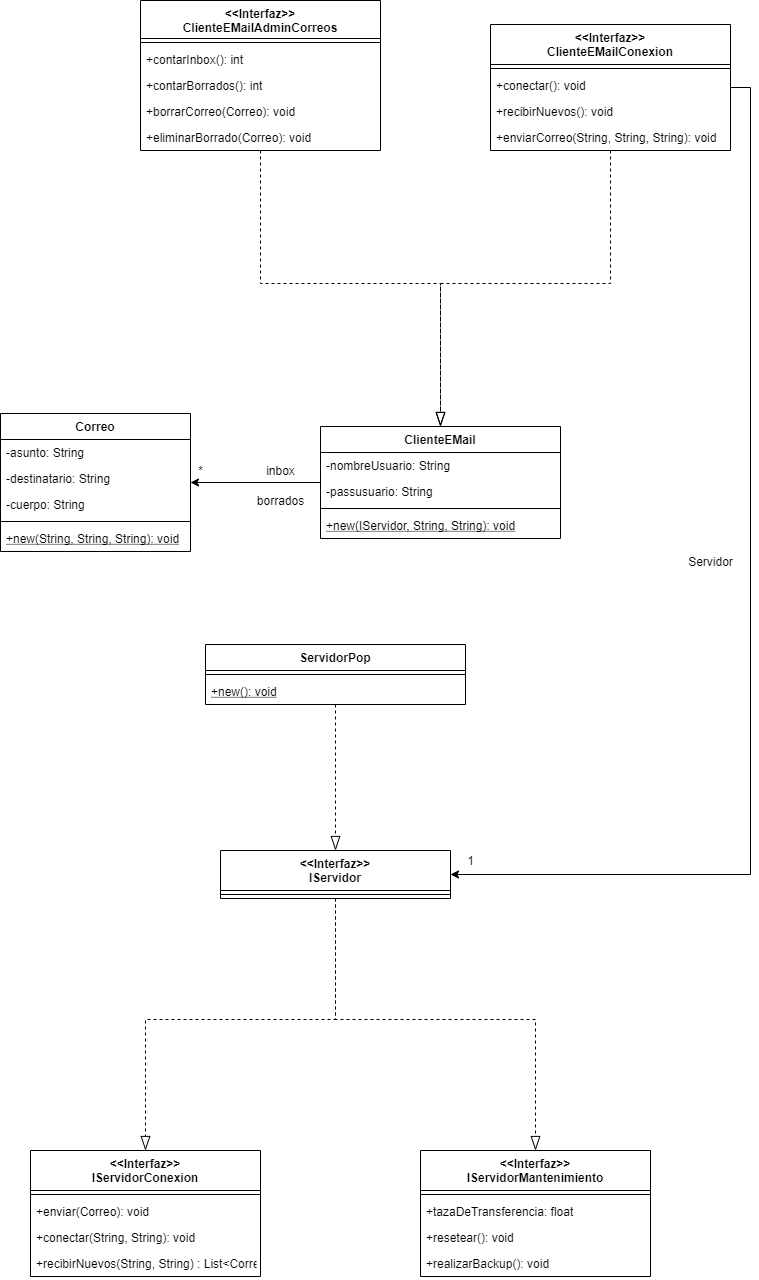

The diagram above was exported from draw.io. Its source (the exported page's mxGraphModel, read from the mxfile embedded in the PNG):
<mxGraphModel dx="1086" dy="1975" grid="1" gridSize="10" guides="1" tooltips="1" connect="1" arrows="1" fold="1" page="1" pageScale="1" pageWidth="827" pageHeight="1169" math="0" shadow="0">
  <root>
    <mxCell id="0" />
    <mxCell id="1" parent="0" />
    <mxCell id="b9Ze_zQq_krYdVnnzuj8-17" style="edgeStyle=orthogonalEdgeStyle;rounded=0;orthogonalLoop=1;jettySize=auto;html=1;dashed=1;exitX=0.5;exitY=1;exitDx=0;exitDy=0;entryX=0.5;entryY=0;entryDx=0;entryDy=0;endArrow=blockThin;endFill=0;endSize=12;startSize=12;" parent="1" source="b9Ze_zQq_krYdVnnzuj8-5" target="b9Ze_zQq_krYdVnnzuj8-13" edge="1">
      <mxGeometry relative="1" as="geometry">
        <mxPoint x="470" y="390" as="targetPoint" />
      </mxGeometry>
    </mxCell>
    <mxCell id="b9Ze_zQq_krYdVnnzuj8-1" value="Correo" style="swimlane;fontStyle=1;align=center;verticalAlign=top;childLayout=stackLayout;horizontal=1;startSize=26;horizontalStack=0;resizeParent=1;resizeParentMax=0;resizeLast=0;collapsible=1;marginBottom=0;" parent="1" vertex="1">
      <mxGeometry x="50" y="83" width="190" height="138" as="geometry">
        <mxRectangle x="50" y="83" width="70" height="26" as="alternateBounds" />
      </mxGeometry>
    </mxCell>
    <mxCell id="MbBoGiZzP_msu_LZ0_qZ-10" value="-asunto: String" style="text;strokeColor=none;fillColor=none;align=left;verticalAlign=top;spacingLeft=4;spacingRight=4;overflow=hidden;rotatable=0;points=[[0,0.5],[1,0.5]];portConstraint=eastwest;" parent="b9Ze_zQq_krYdVnnzuj8-1" vertex="1">
      <mxGeometry y="26" width="190" height="26" as="geometry" />
    </mxCell>
    <mxCell id="MbBoGiZzP_msu_LZ0_qZ-11" value="-destinatario: String" style="text;strokeColor=none;fillColor=none;align=left;verticalAlign=top;spacingLeft=4;spacingRight=4;overflow=hidden;rotatable=0;points=[[0,0.5],[1,0.5]];portConstraint=eastwest;" parent="b9Ze_zQq_krYdVnnzuj8-1" vertex="1">
      <mxGeometry y="52" width="190" height="26" as="geometry" />
    </mxCell>
    <mxCell id="MbBoGiZzP_msu_LZ0_qZ-12" value="-cuerpo: String" style="text;strokeColor=none;fillColor=none;align=left;verticalAlign=top;spacingLeft=4;spacingRight=4;overflow=hidden;rotatable=0;points=[[0,0.5],[1,0.5]];portConstraint=eastwest;" parent="b9Ze_zQq_krYdVnnzuj8-1" vertex="1">
      <mxGeometry y="78" width="190" height="26" as="geometry" />
    </mxCell>
    <mxCell id="b9Ze_zQq_krYdVnnzuj8-3" value="" style="line;strokeWidth=1;fillColor=none;align=left;verticalAlign=middle;spacingTop=-1;spacingLeft=3;spacingRight=3;rotatable=0;labelPosition=right;points=[];portConstraint=eastwest;" parent="b9Ze_zQq_krYdVnnzuj8-1" vertex="1">
      <mxGeometry y="104" width="190" height="8" as="geometry" />
    </mxCell>
    <mxCell id="b9Ze_zQq_krYdVnnzuj8-4" value="+new(String, String, String): void" style="text;strokeColor=none;fillColor=none;align=left;verticalAlign=top;spacingLeft=4;spacingRight=4;overflow=hidden;rotatable=0;points=[[0,0.5],[1,0.5]];portConstraint=eastwest;fontStyle=4" parent="b9Ze_zQq_krYdVnnzuj8-1" vertex="1">
      <mxGeometry y="112" width="190" height="26" as="geometry" />
    </mxCell>
    <mxCell id="b9Ze_zQq_krYdVnnzuj8-5" value="ServidorPop" style="swimlane;fontStyle=1;align=center;verticalAlign=top;childLayout=stackLayout;horizontal=1;startSize=26;horizontalStack=0;resizeParent=1;resizeParentMax=0;resizeLast=0;collapsible=1;marginBottom=0;" parent="1" vertex="1">
      <mxGeometry x="255" y="314" width="260" height="60" as="geometry">
        <mxRectangle x="330" y="314" width="110" height="26" as="alternateBounds" />
      </mxGeometry>
    </mxCell>
    <mxCell id="b9Ze_zQq_krYdVnnzuj8-7" value="" style="line;strokeWidth=1;fillColor=none;align=left;verticalAlign=middle;spacingTop=-1;spacingLeft=3;spacingRight=3;rotatable=0;labelPosition=right;points=[];portConstraint=eastwest;" parent="b9Ze_zQq_krYdVnnzuj8-5" vertex="1">
      <mxGeometry y="26" width="260" height="8" as="geometry" />
    </mxCell>
    <mxCell id="b9Ze_zQq_krYdVnnzuj8-12" value="+new(): void" style="text;strokeColor=none;fillColor=none;align=left;verticalAlign=top;spacingLeft=4;spacingRight=4;overflow=hidden;rotatable=0;points=[[0,0.5],[1,0.5]];portConstraint=eastwest;fontStyle=4" parent="b9Ze_zQq_krYdVnnzuj8-5" vertex="1">
      <mxGeometry y="34" width="260" height="26" as="geometry" />
    </mxCell>
    <mxCell id="b9Ze_zQq_krYdVnnzuj8-19" style="edgeStyle=orthogonalEdgeStyle;rounded=0;orthogonalLoop=1;jettySize=auto;html=1;exitX=0;exitY=0.5;exitDx=0;exitDy=0;entryX=1;entryY=0.5;entryDx=0;entryDy=0;" parent="1" source="b9Ze_zQq_krYdVnnzuj8-9" target="b9Ze_zQq_krYdVnnzuj8-1" edge="1">
      <mxGeometry relative="1" as="geometry">
        <mxPoint x="270" y="160" as="targetPoint" />
        <mxPoint x="360" y="140" as="sourcePoint" />
      </mxGeometry>
    </mxCell>
    <mxCell id="b9Ze_zQq_krYdVnnzuj8-20" style="edgeStyle=orthogonalEdgeStyle;rounded=0;orthogonalLoop=1;jettySize=auto;html=1;entryX=1;entryY=0.5;entryDx=0;entryDy=0;exitX=1;exitY=0.5;exitDx=0;exitDy=0;" parent="1" source="SwqXZqQIZQNdqPKKSt0g-20" target="b9Ze_zQq_krYdVnnzuj8-13" edge="1">
      <mxGeometry relative="1" as="geometry">
        <mxPoint x="930" y="-200" as="sourcePoint" />
        <mxPoint x="580" y="550" as="targetPoint" />
      </mxGeometry>
    </mxCell>
    <mxCell id="SwqXZqQIZQNdqPKKSt0g-32" value="" style="edgeStyle=orthogonalEdgeStyle;rounded=0;orthogonalLoop=1;jettySize=auto;html=1;dashed=1;endFill=0;endArrow=blockThin;endSize=12;startSize=12;" parent="1" source="SwqXZqQIZQNdqPKKSt0g-20" target="b9Ze_zQq_krYdVnnzuj8-9" edge="1">
      <mxGeometry relative="1" as="geometry" />
    </mxCell>
    <mxCell id="SwqXZqQIZQNdqPKKSt0g-46" value="" style="edgeStyle=orthogonalEdgeStyle;rounded=0;orthogonalLoop=1;jettySize=auto;html=1;dashed=1;endFill=0;endArrow=blockThin;endSize=12;startSize=12;" parent="1" source="SwqXZqQIZQNdqPKKSt0g-34" target="b9Ze_zQq_krYdVnnzuj8-9" edge="1">
      <mxGeometry relative="1" as="geometry" />
    </mxCell>
    <mxCell id="b9Ze_zQq_krYdVnnzuj8-9" value="ClienteEMail" style="swimlane;fontStyle=1;align=center;verticalAlign=top;childLayout=stackLayout;horizontal=1;startSize=26;horizontalStack=0;resizeParent=1;resizeParentMax=0;resizeLast=0;collapsible=1;marginBottom=0;" parent="1" vertex="1">
      <mxGeometry x="370" y="96" width="240" height="112" as="geometry">
        <mxRectangle x="370" y="87" width="100" height="26" as="alternateBounds" />
      </mxGeometry>
    </mxCell>
    <mxCell id="b9Ze_zQq_krYdVnnzuj8-18" value="-nombreUsuario: String" style="text;strokeColor=none;fillColor=none;align=left;verticalAlign=top;spacingLeft=4;spacingRight=4;overflow=hidden;rotatable=0;points=[[0,0.5],[1,0.5]];portConstraint=eastwest;" parent="b9Ze_zQq_krYdVnnzuj8-9" vertex="1">
      <mxGeometry y="26" width="240" height="26" as="geometry" />
    </mxCell>
    <mxCell id="b9Ze_zQq_krYdVnnzuj8-10" value="-passusuario: String" style="text;strokeColor=none;fillColor=none;align=left;verticalAlign=top;spacingLeft=4;spacingRight=4;overflow=hidden;rotatable=0;points=[[0,0.5],[1,0.5]];portConstraint=eastwest;" parent="b9Ze_zQq_krYdVnnzuj8-9" vertex="1">
      <mxGeometry y="52" width="240" height="26" as="geometry" />
    </mxCell>
    <mxCell id="b9Ze_zQq_krYdVnnzuj8-11" value="" style="line;strokeWidth=1;fillColor=none;align=left;verticalAlign=middle;spacingTop=-1;spacingLeft=3;spacingRight=3;rotatable=0;labelPosition=right;points=[];portConstraint=eastwest;" parent="b9Ze_zQq_krYdVnnzuj8-9" vertex="1">
      <mxGeometry y="78" width="240" height="8" as="geometry" />
    </mxCell>
    <mxCell id="SwqXZqQIZQNdqPKKSt0g-47" value="+new(IServidor, String, String): void" style="text;strokeColor=none;fillColor=none;align=left;verticalAlign=top;spacingLeft=4;spacingRight=4;overflow=hidden;rotatable=0;points=[[0,0.5],[1,0.5]];portConstraint=eastwest;fontStyle=4" parent="b9Ze_zQq_krYdVnnzuj8-9" vertex="1">
      <mxGeometry y="86" width="240" height="26" as="geometry" />
    </mxCell>
    <mxCell id="SwqXZqQIZQNdqPKKSt0g-10" value="" style="edgeStyle=orthogonalEdgeStyle;rounded=0;orthogonalLoop=1;jettySize=auto;html=1;dashed=1;endFill=0;endArrow=blockThin;endSize=12;startSize=12;" parent="1" source="b9Ze_zQq_krYdVnnzuj8-13" target="SwqXZqQIZQNdqPKKSt0g-2" edge="1">
      <mxGeometry relative="1" as="geometry" />
    </mxCell>
    <mxCell id="SwqXZqQIZQNdqPKKSt0g-19" value="" style="edgeStyle=orthogonalEdgeStyle;rounded=0;orthogonalLoop=1;jettySize=auto;html=1;dashed=1;endFill=0;endArrow=blockThin;endSize=12;startSize=12;" parent="1" source="b9Ze_zQq_krYdVnnzuj8-13" target="SwqXZqQIZQNdqPKKSt0g-11" edge="1">
      <mxGeometry relative="1" as="geometry" />
    </mxCell>
    <mxCell id="b9Ze_zQq_krYdVnnzuj8-13" value="&lt;&lt;Interfaz&gt;&gt;&#10;IServidor" style="swimlane;fontStyle=1;align=center;verticalAlign=top;childLayout=stackLayout;horizontal=1;startSize=40;horizontalStack=0;resizeParent=1;resizeParentMax=0;resizeLast=0;collapsible=1;marginBottom=0;" parent="1" vertex="1">
      <mxGeometry x="270" y="520" width="230" height="48" as="geometry" />
    </mxCell>
    <mxCell id="b9Ze_zQq_krYdVnnzuj8-15" value="" style="line;strokeWidth=1;fillColor=none;align=left;verticalAlign=middle;spacingTop=-1;spacingLeft=3;spacingRight=3;rotatable=0;labelPosition=right;points=[];portConstraint=eastwest;" parent="b9Ze_zQq_krYdVnnzuj8-13" vertex="1">
      <mxGeometry y="40" width="230" height="8" as="geometry" />
    </mxCell>
    <mxCell id="b9Ze_zQq_krYdVnnzuj8-21" value="1" style="text;html=1;align=center;verticalAlign=middle;resizable=0;points=[];autosize=1;strokeColor=none;" parent="1" vertex="1">
      <mxGeometry x="510" y="520" width="20" height="20" as="geometry" />
    </mxCell>
    <mxCell id="b9Ze_zQq_krYdVnnzuj8-22" value="*" style="text;html=1;align=center;verticalAlign=middle;resizable=0;points=[];autosize=1;strokeColor=none;" parent="1" vertex="1">
      <mxGeometry x="240" y="130" width="20" height="20" as="geometry" />
    </mxCell>
    <mxCell id="MbBoGiZzP_msu_LZ0_qZ-8" value="inbox" style="text;html=1;align=center;verticalAlign=middle;resizable=0;points=[];autosize=1;strokeColor=none;" parent="1" vertex="1">
      <mxGeometry x="310" y="130" width="40" height="20" as="geometry" />
    </mxCell>
    <mxCell id="MbBoGiZzP_msu_LZ0_qZ-9" value="borrados" style="text;html=1;align=center;verticalAlign=middle;resizable=0;points=[];autosize=1;strokeColor=none;" parent="1" vertex="1">
      <mxGeometry x="300" y="160" width="60" height="20" as="geometry" />
    </mxCell>
    <mxCell id="SwqXZqQIZQNdqPKKSt0g-2" value="&lt;&lt;Interfaz&gt;&gt;&#10;IServidorConexion" style="swimlane;fontStyle=1;align=center;verticalAlign=top;childLayout=stackLayout;horizontal=1;startSize=40;horizontalStack=0;resizeParent=1;resizeParentMax=0;resizeLast=0;collapsible=1;marginBottom=0;" parent="1" vertex="1">
      <mxGeometry x="80" y="820" width="230" height="126" as="geometry" />
    </mxCell>
    <mxCell id="SwqXZqQIZQNdqPKKSt0g-3" value="" style="line;strokeWidth=1;fillColor=none;align=left;verticalAlign=middle;spacingTop=-1;spacingLeft=3;spacingRight=3;rotatable=0;labelPosition=right;points=[];portConstraint=eastwest;" parent="SwqXZqQIZQNdqPKKSt0g-2" vertex="1">
      <mxGeometry y="40" width="230" height="8" as="geometry" />
    </mxCell>
    <mxCell id="SwqXZqQIZQNdqPKKSt0g-4" value="+enviar(Correo): void" style="text;strokeColor=none;fillColor=none;align=left;verticalAlign=top;spacingLeft=4;spacingRight=4;overflow=hidden;rotatable=0;points=[[0,0.5],[1,0.5]];portConstraint=eastwest;" parent="SwqXZqQIZQNdqPKKSt0g-2" vertex="1">
      <mxGeometry y="48" width="230" height="26" as="geometry" />
    </mxCell>
    <mxCell id="SwqXZqQIZQNdqPKKSt0g-8" value="+conectar(String, String): void" style="text;strokeColor=none;fillColor=none;align=left;verticalAlign=top;spacingLeft=4;spacingRight=4;overflow=hidden;rotatable=0;points=[[0,0.5],[1,0.5]];portConstraint=eastwest;" parent="SwqXZqQIZQNdqPKKSt0g-2" vertex="1">
      <mxGeometry y="74" width="230" height="26" as="geometry" />
    </mxCell>
    <mxCell id="SwqXZqQIZQNdqPKKSt0g-9" value="+recibirNuevos(String, String) : List&lt;Correo&gt;" style="text;strokeColor=none;fillColor=none;align=left;verticalAlign=top;spacingLeft=4;spacingRight=4;overflow=hidden;rotatable=0;points=[[0,0.5],[1,0.5]];portConstraint=eastwest;" parent="SwqXZqQIZQNdqPKKSt0g-2" vertex="1">
      <mxGeometry y="100" width="230" height="26" as="geometry" />
    </mxCell>
    <mxCell id="SwqXZqQIZQNdqPKKSt0g-11" value="&lt;&lt;Interfaz&gt;&gt;&#10;IServidorMantenimiento" style="swimlane;fontStyle=1;align=center;verticalAlign=top;childLayout=stackLayout;horizontal=1;startSize=40;horizontalStack=0;resizeParent=1;resizeParentMax=0;resizeLast=0;collapsible=1;marginBottom=0;" parent="1" vertex="1">
      <mxGeometry x="470" y="820" width="230" height="126" as="geometry" />
    </mxCell>
    <mxCell id="SwqXZqQIZQNdqPKKSt0g-12" value="" style="line;strokeWidth=1;fillColor=none;align=left;verticalAlign=middle;spacingTop=-1;spacingLeft=3;spacingRight=3;rotatable=0;labelPosition=right;points=[];portConstraint=eastwest;" parent="SwqXZqQIZQNdqPKKSt0g-11" vertex="1">
      <mxGeometry y="40" width="230" height="8" as="geometry" />
    </mxCell>
    <mxCell id="SwqXZqQIZQNdqPKKSt0g-14" value="+tazaDeTransferencia: float" style="text;strokeColor=none;fillColor=none;align=left;verticalAlign=top;spacingLeft=4;spacingRight=4;overflow=hidden;rotatable=0;points=[[0,0.5],[1,0.5]];portConstraint=eastwest;" parent="SwqXZqQIZQNdqPKKSt0g-11" vertex="1">
      <mxGeometry y="48" width="230" height="26" as="geometry" />
    </mxCell>
    <mxCell id="SwqXZqQIZQNdqPKKSt0g-15" value="+resetear(): void" style="text;strokeColor=none;fillColor=none;align=left;verticalAlign=top;spacingLeft=4;spacingRight=4;overflow=hidden;rotatable=0;points=[[0,0.5],[1,0.5]];portConstraint=eastwest;" parent="SwqXZqQIZQNdqPKKSt0g-11" vertex="1">
      <mxGeometry y="74" width="230" height="26" as="geometry" />
    </mxCell>
    <mxCell id="SwqXZqQIZQNdqPKKSt0g-16" value="+realizarBackup(): void" style="text;strokeColor=none;fillColor=none;align=left;verticalAlign=top;spacingLeft=4;spacingRight=4;overflow=hidden;rotatable=0;points=[[0,0.5],[1,0.5]];portConstraint=eastwest;" parent="SwqXZqQIZQNdqPKKSt0g-11" vertex="1">
      <mxGeometry y="100" width="230" height="26" as="geometry" />
    </mxCell>
    <mxCell id="SwqXZqQIZQNdqPKKSt0g-20" value="&lt;&lt;Interfaz&gt;&gt;&#10;ClienteEMailConexion" style="swimlane;fontStyle=1;align=center;verticalAlign=top;childLayout=stackLayout;horizontal=1;startSize=40;horizontalStack=0;resizeParent=1;resizeParentMax=0;resizeLast=0;collapsible=1;marginBottom=0;" parent="1" vertex="1">
      <mxGeometry x="540" y="-306" width="240" height="126" as="geometry">
        <mxRectangle x="660" y="-310" width="100" height="26" as="alternateBounds" />
      </mxGeometry>
    </mxCell>
    <mxCell id="SwqXZqQIZQNdqPKKSt0g-23" value="" style="line;strokeWidth=1;fillColor=none;align=left;verticalAlign=middle;spacingTop=-1;spacingLeft=3;spacingRight=3;rotatable=0;labelPosition=right;points=[];portConstraint=eastwest;" parent="SwqXZqQIZQNdqPKKSt0g-20" vertex="1">
      <mxGeometry y="40" width="240" height="8" as="geometry" />
    </mxCell>
    <mxCell id="SwqXZqQIZQNdqPKKSt0g-25" value="+conectar(): void" style="text;strokeColor=none;fillColor=none;align=left;verticalAlign=top;spacingLeft=4;spacingRight=4;overflow=hidden;rotatable=0;points=[[0,0.5],[1,0.5]];portConstraint=eastwest;" parent="SwqXZqQIZQNdqPKKSt0g-20" vertex="1">
      <mxGeometry y="48" width="240" height="26" as="geometry" />
    </mxCell>
    <mxCell id="SwqXZqQIZQNdqPKKSt0g-30" value="+recibirNuevos(): void" style="text;strokeColor=none;fillColor=none;align=left;verticalAlign=top;spacingLeft=4;spacingRight=4;overflow=hidden;rotatable=0;points=[[0,0.5],[1,0.5]];portConstraint=eastwest;" parent="SwqXZqQIZQNdqPKKSt0g-20" vertex="1">
      <mxGeometry y="74" width="240" height="26" as="geometry" />
    </mxCell>
    <mxCell id="SwqXZqQIZQNdqPKKSt0g-31" value="+enviarCorreo(String, String, String): void" style="text;strokeColor=none;fillColor=none;align=left;verticalAlign=top;spacingLeft=4;spacingRight=4;overflow=hidden;rotatable=0;points=[[0,0.5],[1,0.5]];portConstraint=eastwest;" parent="SwqXZqQIZQNdqPKKSt0g-20" vertex="1">
      <mxGeometry y="100" width="240" height="26" as="geometry" />
    </mxCell>
    <mxCell id="SwqXZqQIZQNdqPKKSt0g-34" value="&lt;&lt;Interfaz&gt;&gt;&#10;ClienteEMailAdminCorreos" style="swimlane;fontStyle=1;align=center;verticalAlign=top;childLayout=stackLayout;horizontal=1;startSize=38;horizontalStack=0;resizeParent=1;resizeParentMax=0;resizeLast=0;collapsible=1;marginBottom=0;" parent="1" vertex="1">
      <mxGeometry x="190" y="-330" width="240" height="150" as="geometry">
        <mxRectangle x="350" y="-334" width="100" height="26" as="alternateBounds" />
      </mxGeometry>
    </mxCell>
    <mxCell id="SwqXZqQIZQNdqPKKSt0g-37" value="" style="line;strokeWidth=1;fillColor=none;align=left;verticalAlign=middle;spacingTop=-1;spacingLeft=3;spacingRight=3;rotatable=0;labelPosition=right;points=[];portConstraint=eastwest;" parent="SwqXZqQIZQNdqPKKSt0g-34" vertex="1">
      <mxGeometry y="38" width="240" height="8" as="geometry" />
    </mxCell>
    <mxCell id="SwqXZqQIZQNdqPKKSt0g-42" value="+contarInbox(): int" style="text;strokeColor=none;fillColor=none;align=left;verticalAlign=top;spacingLeft=4;spacingRight=4;overflow=hidden;rotatable=0;points=[[0,0.5],[1,0.5]];portConstraint=eastwest;" parent="SwqXZqQIZQNdqPKKSt0g-34" vertex="1">
      <mxGeometry y="46" width="240" height="26" as="geometry" />
    </mxCell>
    <mxCell id="SwqXZqQIZQNdqPKKSt0g-41" value="+contarBorrados(): int" style="text;strokeColor=none;fillColor=none;align=left;verticalAlign=top;spacingLeft=4;spacingRight=4;overflow=hidden;rotatable=0;points=[[0,0.5],[1,0.5]];portConstraint=eastwest;" parent="SwqXZqQIZQNdqPKKSt0g-34" vertex="1">
      <mxGeometry y="72" width="240" height="26" as="geometry" />
    </mxCell>
    <mxCell id="SwqXZqQIZQNdqPKKSt0g-40" value="+borrarCorreo(Correo): void" style="text;strokeColor=none;fillColor=none;align=left;verticalAlign=top;spacingLeft=4;spacingRight=4;overflow=hidden;rotatable=0;points=[[0,0.5],[1,0.5]];portConstraint=eastwest;" parent="SwqXZqQIZQNdqPKKSt0g-34" vertex="1">
      <mxGeometry y="98" width="240" height="26" as="geometry" />
    </mxCell>
    <mxCell id="SwqXZqQIZQNdqPKKSt0g-43" value="+eliminarBorrado(Correo): void" style="text;strokeColor=none;fillColor=none;align=left;verticalAlign=top;spacingLeft=4;spacingRight=4;overflow=hidden;rotatable=0;points=[[0,0.5],[1,0.5]];portConstraint=eastwest;" parent="SwqXZqQIZQNdqPKKSt0g-34" vertex="1">
      <mxGeometry y="124" width="240" height="26" as="geometry" />
    </mxCell>
    <mxCell id="SwqXZqQIZQNdqPKKSt0g-48" value="Servidor" style="text;html=1;align=center;verticalAlign=middle;resizable=0;points=[];autosize=1;strokeColor=none;" parent="1" vertex="1">
      <mxGeometry x="730" y="221" width="60" height="20" as="geometry" />
    </mxCell>
  </root>
</mxGraphModel>